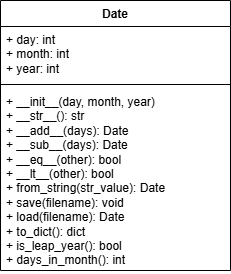

The diagram above was exported from draw.io. Its source (the exported page's mxGraphModel, read from the mxfile embedded in the PNG):
<mxGraphModel dx="521" dy="554" grid="1" gridSize="10" guides="1" tooltips="1" connect="1" arrows="1" fold="1" page="1" pageScale="1" pageWidth="827" pageHeight="1169" math="0" shadow="0">
  <root>
    <mxCell id="0" />
    <mxCell id="1" parent="0" />
    <mxCell id="Gvmm1jMB-vr7pYk9Ftgo-1" value="Date" style="swimlane;fontStyle=1;align=center;verticalAlign=top;childLayout=stackLayout;horizontal=1;startSize=26;horizontalStack=0;resizeParent=1;resizeParentMax=0;resizeLast=0;collapsible=1;marginBottom=0;whiteSpace=wrap;html=1;" vertex="1" parent="1">
      <mxGeometry x="320" y="40" width="230" height="270" as="geometry" />
    </mxCell>
    <mxCell id="Gvmm1jMB-vr7pYk9Ftgo-2" value="+ day: int&lt;div&gt;+ month: int&lt;/div&gt;&lt;div&gt;+ year: int&lt;/div&gt;" style="text;strokeColor=none;fillColor=none;align=left;verticalAlign=top;spacingLeft=4;spacingRight=4;overflow=hidden;rotatable=0;points=[[0,0.5],[1,0.5]];portConstraint=eastwest;whiteSpace=wrap;html=1;" vertex="1" parent="Gvmm1jMB-vr7pYk9Ftgo-1">
      <mxGeometry y="26" width="230" height="54" as="geometry" />
    </mxCell>
    <mxCell id="Gvmm1jMB-vr7pYk9Ftgo-3" value="" style="line;strokeWidth=1;fillColor=none;align=left;verticalAlign=middle;spacingTop=-1;spacingLeft=3;spacingRight=3;rotatable=0;labelPosition=right;points=[];portConstraint=eastwest;strokeColor=inherit;" vertex="1" parent="Gvmm1jMB-vr7pYk9Ftgo-1">
      <mxGeometry y="80" width="230" height="8" as="geometry" />
    </mxCell>
    <mxCell id="Gvmm1jMB-vr7pYk9Ftgo-4" value="+ __init__(day, month, year)&amp;nbsp;&lt;div&gt;+ __str__(): str&lt;/div&gt;&lt;div&gt;+ __add__(days): Date&lt;/div&gt;&lt;div&gt;+ __sub__(days): Date&lt;/div&gt;&lt;div&gt;+ __eq__(other): bool&lt;/div&gt;&lt;div&gt;+ __lt__(other): bool&lt;/div&gt;&lt;div&gt;+ from_string(str_value): Date&lt;/div&gt;&lt;div&gt;+ save(filename): void&lt;/div&gt;&lt;div&gt;+ load(filename): Date&lt;/div&gt;&lt;div&gt;+ to_dict(): dict&lt;/div&gt;&lt;div&gt;+ is_leap_year(): bool&lt;/div&gt;&lt;div&gt;+ days_in_month(): int&lt;/div&gt;" style="text;strokeColor=none;fillColor=none;align=left;verticalAlign=top;spacingLeft=4;spacingRight=4;overflow=hidden;rotatable=0;points=[[0,0.5],[1,0.5]];portConstraint=eastwest;whiteSpace=wrap;html=1;" vertex="1" parent="Gvmm1jMB-vr7pYk9Ftgo-1">
      <mxGeometry y="88" width="230" height="182" as="geometry" />
    </mxCell>
  </root>
</mxGraphModel>